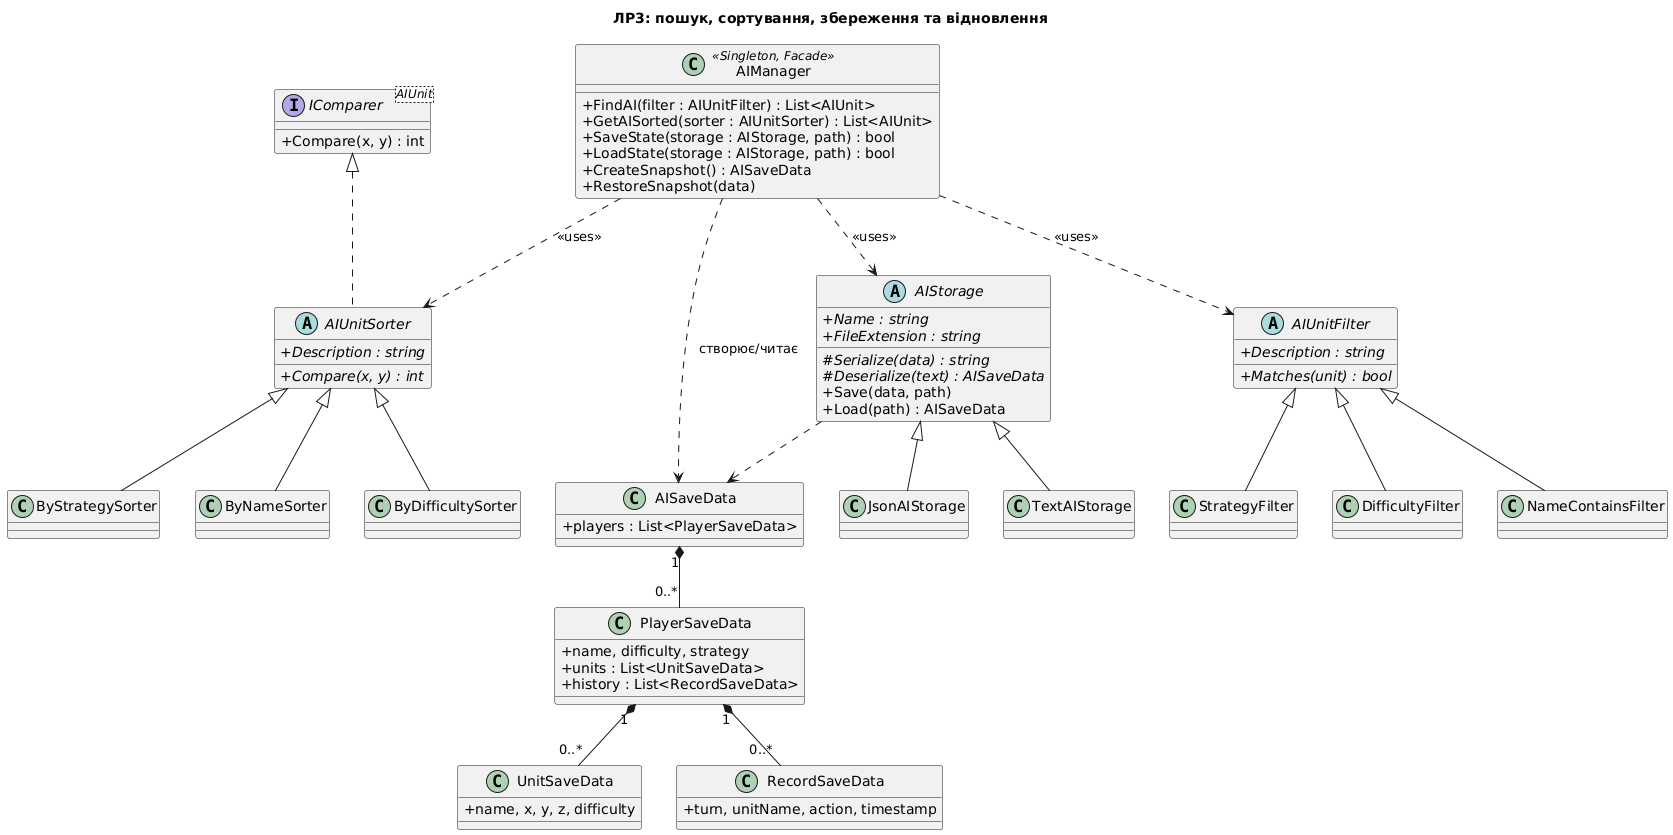

The diagram above was rendered by PlantUML. Its source (embedded in the PNG):
@startuml
skinparam classAttributeIconSize 0
title ЛР3: пошук, сортування, збереження та відновлення

class AIManager <<Singleton, Facade>> {
  +FindAI(filter : AIUnitFilter) : List<AIUnit>
  +GetAISorted(sorter : AIUnitSorter) : List<AIUnit>
  +SaveState(storage : AIStorage, path) : bool
  +LoadState(storage : AIStorage, path) : bool
  +CreateSnapshot() : AISaveData
  +RestoreSnapshot(data)
}

abstract class AIUnitFilter {
  {abstract} +Description : string
  {abstract} +Matches(unit) : bool
}
class DifficultyFilter
class NameContainsFilter
class StrategyFilter

interface "IComparer<AIUnit>" as IComparer {
  +Compare(x, y) : int
}
abstract class AIUnitSorter {
  {abstract} +Description : string
  {abstract} +Compare(x, y) : int
}
class ByNameSorter
class ByDifficultySorter
class ByStrategySorter

abstract class AIStorage {
  {abstract} +Name : string
  {abstract} +FileExtension : string
  {abstract} #Serialize(data) : string
  {abstract} #Deserialize(text) : AISaveData
  +Save(data, path)
  +Load(path) : AISaveData
}
class JsonAIStorage
class TextAIStorage

class AISaveData {
  +players : List<PlayerSaveData>
}
class PlayerSaveData {
  +name, difficulty, strategy
  +units : List<UnitSaveData>
  +history : List<RecordSaveData>
}
class UnitSaveData {
  +name, x, y, z, difficulty
}
class RecordSaveData {
  +turn, unitName, action, timestamp
}

AIManager ..> AIUnitFilter : <<uses>>
AIManager ..> AIUnitSorter : <<uses>>
AIManager ..> AIStorage : <<uses>>
AIManager ..> AISaveData : створює/читає

AIUnitFilter <|-- DifficultyFilter
AIUnitFilter <|-- NameContainsFilter
AIUnitFilter <|-- StrategyFilter

IComparer <|.. AIUnitSorter
AIUnitSorter <|-- ByNameSorter
AIUnitSorter <|-- ByDifficultySorter
AIUnitSorter <|-- ByStrategySorter

AIStorage <|-- JsonAIStorage
AIStorage <|-- TextAIStorage
AIStorage ..> AISaveData

AISaveData "1" *-- "0..*" PlayerSaveData
PlayerSaveData "1" *-- "0..*" UnitSaveData
PlayerSaveData "1" *-- "0..*" RecordSaveData
@enduml